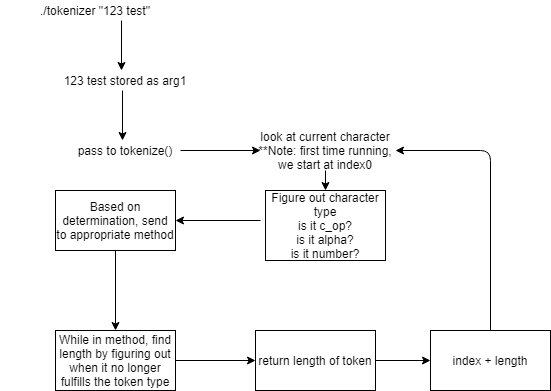

The diagram above was exported from draw.io. Its source (the exported page's mxGraphModel, read from the mxfile embedded in the PNG):
<mxGraphModel dx="1422" dy="755" grid="1" gridSize="10" guides="1" tooltips="1" connect="1" arrows="1" fold="1" page="1" pageScale="1" pageWidth="850" pageHeight="1100" math="0" shadow="0">
  <root>
    <mxCell id="0" />
    <mxCell id="1" parent="0" />
    <mxCell id="_NRysjXmbAas-2vEUikY-1" value="./tokenizer &quot;123 test&quot;" style="text;html=1;strokeColor=none;fillColor=none;align=center;verticalAlign=middle;whiteSpace=wrap;rounded=0;" vertex="1" parent="1">
      <mxGeometry x="30" y="20" width="190" height="20" as="geometry" />
    </mxCell>
    <mxCell id="_NRysjXmbAas-2vEUikY-4" value="" style="endArrow=classic;html=1;exitX=0.637;exitY=1;exitDx=0;exitDy=0;exitPerimeter=0;" edge="1" parent="1" source="_NRysjXmbAas-2vEUikY-1">
      <mxGeometry width="50" height="50" relative="1" as="geometry">
        <mxPoint x="400" y="380" as="sourcePoint" />
        <mxPoint x="151" y="90" as="targetPoint" />
      </mxGeometry>
    </mxCell>
    <mxCell id="_NRysjXmbAas-2vEUikY-5" value="123 test stored as arg1" style="text;html=1;strokeColor=none;fillColor=none;align=center;verticalAlign=middle;whiteSpace=wrap;rounded=0;" vertex="1" parent="1">
      <mxGeometry x="80" y="90" width="150" height="20" as="geometry" />
    </mxCell>
    <mxCell id="_NRysjXmbAas-2vEUikY-6" value="" style="endArrow=classic;html=1;exitX=0.637;exitY=1;exitDx=0;exitDy=0;exitPerimeter=0;" edge="1" parent="1">
      <mxGeometry width="50" height="50" relative="1" as="geometry">
        <mxPoint x="152.02999999999997" y="110" as="sourcePoint" />
        <mxPoint x="152" y="160" as="targetPoint" />
      </mxGeometry>
    </mxCell>
    <mxCell id="_NRysjXmbAas-2vEUikY-7" value="pass to tokenize()" style="text;html=1;strokeColor=none;fillColor=none;align=center;verticalAlign=middle;whiteSpace=wrap;rounded=0;" vertex="1" parent="1">
      <mxGeometry x="100" y="160" width="110" height="20" as="geometry" />
    </mxCell>
    <mxCell id="_NRysjXmbAas-2vEUikY-8" value="" style="endArrow=classic;html=1;" edge="1" parent="1" source="_NRysjXmbAas-2vEUikY-7">
      <mxGeometry width="50" height="50" relative="1" as="geometry">
        <mxPoint x="400" y="340" as="sourcePoint" />
        <mxPoint x="290" y="170" as="targetPoint" />
      </mxGeometry>
    </mxCell>
    <mxCell id="_NRysjXmbAas-2vEUikY-9" value="look at current character&lt;br&gt;**Note: first time running, we start at index0&lt;br&gt;" style="text;html=1;strokeColor=none;fillColor=none;align=center;verticalAlign=middle;whiteSpace=wrap;rounded=0;" vertex="1" parent="1">
      <mxGeometry x="285" y="150" width="140" height="40" as="geometry" />
    </mxCell>
    <mxCell id="_NRysjXmbAas-2vEUikY-10" value="" style="endArrow=classic;html=1;exitX=0.5;exitY=1;exitDx=0;exitDy=0;" edge="1" parent="1" source="_NRysjXmbAas-2vEUikY-9">
      <mxGeometry width="50" height="50" relative="1" as="geometry">
        <mxPoint x="390" y="260" as="sourcePoint" />
        <mxPoint x="355" y="210" as="targetPoint" />
      </mxGeometry>
    </mxCell>
    <mxCell id="_NRysjXmbAas-2vEUikY-14" value="" style="edgeStyle=orthogonalEdgeStyle;rounded=0;orthogonalLoop=1;jettySize=auto;html=1;" edge="1" parent="1" target="_NRysjXmbAas-2vEUikY-13">
      <mxGeometry relative="1" as="geometry">
        <mxPoint x="290" y="240" as="sourcePoint" />
      </mxGeometry>
    </mxCell>
    <mxCell id="_NRysjXmbAas-2vEUikY-16" value="" style="edgeStyle=orthogonalEdgeStyle;rounded=0;orthogonalLoop=1;jettySize=auto;html=1;" edge="1" parent="1" source="_NRysjXmbAas-2vEUikY-13" target="_NRysjXmbAas-2vEUikY-15">
      <mxGeometry relative="1" as="geometry" />
    </mxCell>
    <mxCell id="_NRysjXmbAas-2vEUikY-13" value="Based on determination, send to appropriate method" style="whiteSpace=wrap;html=1;" vertex="1" parent="1">
      <mxGeometry x="85" y="210" width="120" height="60" as="geometry" />
    </mxCell>
    <mxCell id="_NRysjXmbAas-2vEUikY-18" value="" style="edgeStyle=orthogonalEdgeStyle;rounded=0;orthogonalLoop=1;jettySize=auto;html=1;" edge="1" parent="1" source="_NRysjXmbAas-2vEUikY-15" target="_NRysjXmbAas-2vEUikY-17">
      <mxGeometry relative="1" as="geometry" />
    </mxCell>
    <mxCell id="_NRysjXmbAas-2vEUikY-15" value="While in method, find length by figuring out when it no longer fulfills the token type" style="whiteSpace=wrap;html=1;" vertex="1" parent="1">
      <mxGeometry x="85" y="350" width="120" height="60" as="geometry" />
    </mxCell>
    <mxCell id="_NRysjXmbAas-2vEUikY-20" value="" style="edgeStyle=orthogonalEdgeStyle;rounded=0;orthogonalLoop=1;jettySize=auto;html=1;" edge="1" parent="1" source="_NRysjXmbAas-2vEUikY-17" target="_NRysjXmbAas-2vEUikY-19">
      <mxGeometry relative="1" as="geometry" />
    </mxCell>
    <mxCell id="_NRysjXmbAas-2vEUikY-17" value="return length of token&lt;br&gt;" style="whiteSpace=wrap;html=1;" vertex="1" parent="1">
      <mxGeometry x="285" y="350" width="120" height="60" as="geometry" />
    </mxCell>
    <mxCell id="_NRysjXmbAas-2vEUikY-19" value="index + length" style="whiteSpace=wrap;html=1;" vertex="1" parent="1">
      <mxGeometry x="460" y="350" width="120" height="60" as="geometry" />
    </mxCell>
    <mxCell id="_NRysjXmbAas-2vEUikY-21" value="" style="endArrow=classic;html=1;exitX=0.5;exitY=0;exitDx=0;exitDy=0;entryX=1;entryY=0.5;entryDx=0;entryDy=0;" edge="1" parent="1" source="_NRysjXmbAas-2vEUikY-19" target="_NRysjXmbAas-2vEUikY-9">
      <mxGeometry width="50" height="50" relative="1" as="geometry">
        <mxPoint x="400" y="240" as="sourcePoint" />
        <mxPoint x="520" y="160" as="targetPoint" />
        <Array as="points">
          <mxPoint x="520" y="170" />
        </Array>
      </mxGeometry>
    </mxCell>
    <mxCell id="_NRysjXmbAas-2vEUikY-22" value="Figure out character type&lt;br&gt;is it c_op?&lt;br&gt;is it alpha?&lt;br&gt;is it number?" style="rounded=0;whiteSpace=wrap;html=1;" vertex="1" parent="1">
      <mxGeometry x="295" y="210" width="120" height="70" as="geometry" />
    </mxCell>
  </root>
</mxGraphModel>